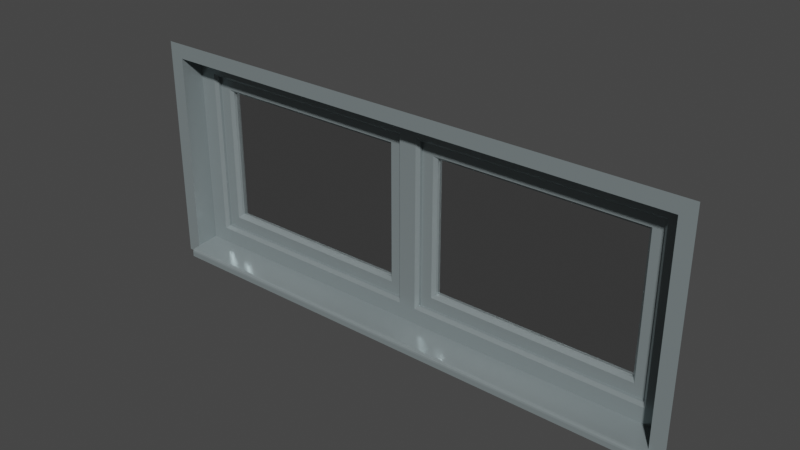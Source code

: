 # Source: 2fach-fenster_0_7m.blend  (saved by Blender 3.6.13; exported with 4.5.12 LTS)
import bpy
from mathutils import Matrix  # noqa: F401  (used for matrix-valued properties, if any)

bpy.ops.wm.read_factory_settings(use_empty=True)
scene = bpy.context.scene
scene.name = 'Scene'

# ---- materials (node trees are filled in below, after node groups)
mat_ral_7001_silbergrau = bpy.data.materials.new('RAL 7001 Silbergrau')
mat_ral_7001_silbergrau.use_transparent_shadow = False
mat_glas = bpy.data.materials.new('Glas')
mat_glas.use_transparent_shadow = False
mat_glas.roughness = 0.2

# ---- node groups
ng_auto_smooth = bpy.data.node_groups.new('Auto Smooth', 'GeometryNodeTree')
_s = ng_auto_smooth.interface.new_socket(name='Geometry', in_out='OUTPUT', socket_type='NodeSocketGeometry')
_s = ng_auto_smooth.interface.new_socket(name='Geometry', in_out='INPUT', socket_type='NodeSocketGeometry')
_s = ng_auto_smooth.interface.new_socket(name='Angle', in_out='INPUT', socket_type='NodeSocketFloat')
_s.subtype = 'ANGLE'
_s.min_value = 0.0
_s.max_value = 3.142
ng_auto_smooth.is_modifier = True
_N = ng_auto_smooth.nodes; _L = ng_auto_smooth.links
n0 = _N.new('NodeGroupOutput'); n0.name = 'Group Output'; n0.location = (480, -100)
n1 = _N.new('NodeGroupInput'); n1.name = 'Group Input'; n1.location = (-420, -300)
n2 = _N.new('NodeGroupInput'); n2.name = 'Group Input.001'; n2.location = (-60, -100)
n3 = _N.new('GeometryNodeSetShadeSmooth'); n3.name = 'Set Shade Smooth'; n3.location = (120, -100)
n3.domain = 'EDGE'
n4 = _N.new('GeometryNodeSetShadeSmooth'); n4.name = 'Set Shade Smooth.001'; n4.location = (300, -100)
n5 = _N.new('GeometryNodeInputMeshEdgeAngle'); n5.name = 'Edge Angle'; n5.location = (-420, -220)
n6 = _N.new('GeometryNodeInputEdgeSmooth'); n6.name = 'Is Edge Smooth'; n6.location = (-60, -160)
n7 = _N.new('GeometryNodeInputShadeSmooth'); n7.name = 'Is Face Smooth'; n7.location = (-240, -340)
n8 = _N.new('FunctionNodeBooleanMath'); n8.name = 'Boolean Math'; n8.location = (-60, -220)
n9 = _N.new('FunctionNodeCompare'); n9.name = 'Compare'; n9.location = (-240, -180)
n9.operation = 'LESS_EQUAL'
_L.new(n5.outputs[0], n9.inputs[0])
_L.new(n4.outputs[0], n0.inputs[0])
_L.new(n1.outputs[1], n9.inputs[1])
_L.new(n9.outputs[0], n8.inputs[0])
_L.new(n7.outputs[0], n8.inputs[1])
_L.new(n2.outputs[0], n3.inputs[0])
_L.new(n6.outputs[0], n3.inputs[1])
_L.new(n3.outputs[0], n4.inputs[0])
_L.new(n8.outputs[0], n3.inputs[2])
n0.is_active_output = True

# ---- material node trees
mat_ral_7001_silbergrau.use_nodes = True; mat_ral_7001_silbergrau.node_tree.nodes.clear()
_N = mat_ral_7001_silbergrau.node_tree.nodes; _L = mat_ral_7001_silbergrau.node_tree.links
n0 = _N.new('ShaderNodeBsdfPrincipled'); n0.name = 'Principled BSDF'; n0.location = (10, 300)
n0.distribution = 'GGX'
n0.subsurface_method = 'RANDOM_WALK_SKIN'
n0.inputs[0].default_value = (0.2542, 0.3005, 0.3095, 1.0)
n0.inputs[1].default_value = 0.3
n0.inputs[2].default_value = 0.1984
n0.inputs[3].default_value = 1.45
n0.inputs[11].default_value = 0.0
n0.inputs[13].default_value = 0.1667
n0.inputs[20].default_value = 0.05
n0.inputs[27].default_value = (0.0, 0.0, 0.0, 1.0)
n0.inputs[28].default_value = 1.0
n1 = _N.new('ShaderNodeOutputMaterial'); n1.name = 'Material-Ausgabe'; n1.location = (300, 300)
_L.new(n0.outputs[0], n1.inputs[0])
n1.is_active_output = True
mat_glas.use_nodes = True; mat_glas.node_tree.nodes.clear()
_N = mat_glas.node_tree.nodes; _L = mat_glas.node_tree.links
n0 = _N.new('ShaderNodeOutputMaterial'); n0.name = 'Material-Ausgabe'; n0.location = (300, 300)
n1 = _N.new('ShaderNodeBsdfGlass'); n1.name = 'Glas BSDF'; n1.location = (10, 300)
n1.distribution = 'BECKMANN'
n1.inputs[0].default_value = (0.6383, 0.6383, 0.6383, 1.0)
n1.inputs[1].default_value = 0.03
n1.inputs[2].default_value = 25.15
_L.new(n1.outputs[0], n0.inputs[0])
n0.is_active_output = True

# ---- world
world_world = bpy.data.worlds.new('World'); scene.world = world_world
world_world.use_nodes = True; world_world.node_tree.nodes.clear()
_N = world_world.node_tree.nodes; _L = world_world.node_tree.links
n0 = _N.new('ShaderNodeOutputWorld'); n0.name = 'World Output'; n0.location = (300, 300)
n1 = _N.new('ShaderNodeBackground'); n1.name = 'Background'; n1.location = (10, 300)
n1.inputs[0].default_value = (0.05088, 0.05088, 0.05088, 1.0)
_L.new(n1.outputs[0], n0.inputs[0])
n0.is_active_output = True
world_world.color = (0.05088, 0.05088, 0.05088)
world_world.use_sun_shadow = False
world_world.sun_shadow_jitter_overblur = 0.0

# ---- meshes
me_fl_che_002 = bpy.data.meshes.new('Fläche.002')
me_fl_che_002.from_pydata([(0.95, -2.608e-08, 0.75), (0.9, -3.837e-07, 5.96e-08), (-0.95, -1.453e-07, 0.75), (0.9, -2.608e-08, 0.7), (-0.9, -1.453e-07, 0.7), (0.9, -2.608e-08, 0.7), (0.9, -3.837e-07, 5.96e-08), (-0.9, -3.241e-07, 0.0), (3.241e-07, -7.823e-08, 0.7), (0.0, -2.57e-07, 2.98e-07), (3.241e-07, -7.823e-08, 0.75), (3.241e-07, -1.378e-07, -0.03), (-0.9, 0.08, 0.006972), (-0.9, 0.08, 0.7), (3.204e-07, 0.08, 0.7), (0.9, 0.08, 0.7), (0.9, 0.08, 0.006972), (3.204e-07, 0.08, 0.006972), (-0.04, 0.1, 0.07), (-0.83, 0.1, 0.07), (-0.83, 0.1, 0.63), (-0.04, 0.1, 0.63), (0.04, 0.1, 0.63), (0.83, 0.1, 0.63), (0.83, 0.1, 0.07), (0.04, 0.1, 0.07), (-0.09, 0.12, 0.12), (-0.78, 0.12, 0.12), (-0.78, 0.12, 0.58), (-0.09, 0.12, 0.58), (0.09, 0.12, 0.58), (0.78, 0.12, 0.58), (0.78, 0.12, 0.12), (0.09, 0.12, 0.12), (-0.9, -2.049e-07, -0.03), (0.9, -8.568e-08, -0.03), (3.241e-07, -0.03, -0.03), (-0.9, -0.03, -0.03), (0.9, -0.03, -0.03), (3.241e-07, -0.03, -0.01261), (3.241e-07, -0.02004, -0.001746), (3.241e-07, -0.02867, -0.007498), (3.241e-07, -0.02502, -0.00352), (-0.9, -0.03, -0.01261), (-0.9, -0.02004, -0.001746), (-0.9, -0.02867, -0.007498), (-0.9, -0.02502, -0.00352), (0.9, -0.02004, -0.001746), (0.9, -0.03, -0.01261), (0.9, -0.02502, -0.00352), (0.9, -0.02867, -0.007498), (-0.83, 0.09, 0.63), (-0.84, 0.08, 0.64), (0.83, 0.09, 0.63), (0.84, 0.08, 0.64), (0.83, 0.09, 0.07), (0.84, 0.08, 0.06), (-0.83, 0.09, 0.07), (-0.84, 0.08, 0.06), (-0.04, 0.09, 0.63), (-0.03, 0.08, 0.64), (-0.03, 0.08, 0.06), (-0.04, 0.09, 0.07), (0.04, 0.09, 0.07), (0.03, 0.08, 0.06), (0.03, 0.08, 0.64), (0.04, 0.09, 0.63), (-0.08, 0.1, 0.11), (-0.09, 0.11, 0.12), (-0.78, 0.11, 0.12), (-0.79, 0.1, 0.11), (-0.78, 0.11, 0.58), (-0.79, 0.1, 0.59), (-0.09, 0.11, 0.58), (-0.08, 0.1, 0.59), (0.08, 0.1, 0.59), (0.09, 0.11, 0.58), (0.78, 0.11, 0.58), (0.79, 0.1, 0.59), (0.78, 0.11, 0.12), (0.79, 0.1, 0.11), (0.09, 0.11, 0.12), (0.08, 0.1, 0.11), (-0.95, -7.264e-08, 0.0), (0.95, -5.588e-08, 0.0), (-0.9, -3.241e-07, 0.0), (-0.9, -2.049e-07, -0.03), (-0.95, -2.049e-07, -0.03), (0.95, -8.568e-08, -0.03)], [], [(9, 6, 16, 17), (8, 5, 0, 10), (35, 6, 47, 49, 50, 48, 38), (2, 83, 7, 4), (64, 65, 14, 17), (8, 4, 13, 14), (4, 7, 12, 13), (5, 8, 14, 15), (69, 68, 26, 27), (7, 34, 37, 43, 45, 46, 44), (4, 8, 10, 2), (7, 9, 17, 12), (60, 61, 17, 14), (59, 51, 20, 21), (58, 52, 13, 12), (62, 59, 21, 18), (55, 53, 23, 24), (65, 54, 15, 14), (57, 62, 18, 19), (66, 63, 25, 22), (74, 67, 18, 21), (52, 60, 14, 13), (53, 66, 22, 23), (61, 58, 12, 17), (81, 79, 32, 33), (63, 55, 24, 25), (56, 64, 17, 16), (54, 56, 16, 15), (68, 73, 29, 26), (73, 71, 28, 29), (77, 76, 30, 31), (71, 69, 27, 28), (76, 81, 33, 30), (79, 77, 31, 32), (78, 80, 24, 23), (29, 28, 27, 26), (70, 72, 20, 19), (72, 74, 21, 20), (67, 70, 19, 18), (31, 30, 33, 32), (80, 82, 25, 24), (75, 78, 23, 22), (82, 75, 22, 25), (6, 9, 40, 47), (36, 38, 48, 39), (34, 11, 36, 37), (9, 7, 44, 40), (11, 35, 38, 36), (40, 44, 46, 42), (42, 46, 45, 41), (41, 45, 43, 39), (47, 40, 42, 49), (49, 42, 41, 50), (50, 41, 39, 48), (39, 43, 37, 36), (62, 57, 58, 61), (57, 51, 52, 58), (51, 59, 60, 52), (59, 62, 61, 60), (66, 53, 54, 65), (53, 55, 56, 54), (55, 63, 64, 56), (65, 64, 63, 66), (68, 69, 70, 67), (69, 71, 72, 70), (71, 73, 74, 72), (73, 68, 67, 74), (76, 77, 78, 75), (77, 79, 80, 78), (79, 81, 82, 80), (75, 82, 81, 76), (51, 57, 19, 20), (16, 1, 3, 15), (1, 84, 0, 3), (34, 7, 85, 86), (83, 87, 34, 7), (84, 6, 35, 88)])
me_fl_che_002.polygons.foreach_set('material_index', [0, 0, 0, 0, 0, 0, 0, 0, 0, 0, 0, 0, 0, 0, 0, 0, 0, 0, 0, 0, 0, 0, 0, 0, 0, 0, 0, 0, 0, 0, 0, 0, 0, 0, 0, 1, 0, 0, 0, 1, 0, 0, 0, 0, 0, 0, 0, 0, 0, 0, 0, 0, 0, 0, 0, 0, 0, 0, 0, 0, 0, 0, 0, 0, 0, 0, 0, 0, 0, 0, 0, 0, 0, 0, 0, 0, 0])
_uv = me_fl_che_002.uv_layers.new(name='UV-Map')
_uv.uv.foreach_set('vector', [0.9688, 0.5, 0.9687, 0.02632, 0.9687, 0.02632, 0.9688, 0.5, 0.03125, 0.5, 0.03125, 0.02632, 0.0, 0.0, 0.0, 0.5, 0.0, 0.0, 0.9687, 0.02632, 0.9688, 0.02632, 0.9534, 0.0259, 0.7951, 0.0216, 0.615, 0.01671, 0.0, 0.0, 0.0, 1.0, 0.0, 0.0, 0.9688, 0.9737, 0.03125, 0.9737, 0.9417, 0.4803, 0.05941, 0.4803, 0.03125, 0.5, 0.9688, 0.5, 0.03125, 0.5, 0.03125, 0.9737, 0.03125, 0.9737, 0.03125, 0.5, 0.03125, 0.9737, 0.9688, 0.9737, 0.9688, 0.9737, 0.03125, 0.9737, 0.03125, 0.02632, 0.03125, 0.5, 0.03125, 0.5, 0.03125, 0.02632, 0.9053, 0.9207, 0.9053, 0.553, 0.9053, 0.553, 0.9053, 0.9207, 0.9688, 0.9737, 0.0, 0.0, 0.0, 0.0, 0.615, 0.6181, 0.7951, 0.7992, 0.9534, 0.9583, 0.9688, 0.9737, 0.03125, 0.9737, 0.03125, 0.5, 0.0, 0.5, 0.0, 1.0, 0.9688, 0.9737, 0.9688, 0.5, 0.9688, 0.5, 0.9688, 0.9737, 0.05941, 0.5197, 0.9417, 0.5197, 0.9688, 0.5, 0.03125, 0.5, 0.0625, 0.5263, 0.0625, 0.9474, 0.0625, 0.9474, 0.0625, 0.5263, 0.9426, 0.9511, 0.05804, 0.9511, 0.03125, 0.9737, 0.9688, 0.9737, 0.9375, 0.5263, 0.0625, 0.5263, 0.0625, 0.5263, 0.9375, 0.5263, 0.9375, 0.05263, 0.0625, 0.05263, 0.0625, 0.05263, 0.9375, 0.05263, 0.05804, 0.4797, 0.05804, 0.04887, 0.03125, 0.02632, 0.03125, 0.5, 0.9375, 0.9474, 0.9375, 0.5263, 0.9375, 0.5263, 0.9375, 0.9474, 0.0625, 0.4737, 0.9375, 0.4737, 0.9375, 0.4737, 0.0625, 0.4737, 0.08824, 0.5476, 0.9118, 0.5476, 0.9375, 0.5263, 0.0625, 0.5263, 0.05804, 0.9511, 0.05804, 0.5203, 0.03125, 0.5, 0.03125, 0.9737, 0.0625, 0.05263, 0.0625, 0.4737, 0.0625, 0.4737, 0.0625, 0.05263, 0.9425, 0.5202, 0.9425, 0.951, 0.9688, 0.9737, 0.9688, 0.5, 0.9053, 0.447, 0.9053, 0.07928, 0.9053, 0.07928, 0.9053, 0.447, 0.9375, 0.4737, 0.9375, 0.05263, 0.9375, 0.05263, 0.9375, 0.4737, 0.9425, 0.04904, 0.9425, 0.4798, 0.9688, 0.5, 0.9687, 0.02632, 0.05804, 0.04887, 0.9426, 0.04887, 0.9687, 0.02632, 0.03125, 0.02632, 0.9053, 0.553, 0.09467, 0.553, 0.09467, 0.553, 0.9053, 0.553, 0.09467, 0.553, 0.09467, 0.9207, 0.09467, 0.9207, 0.09467, 0.553, 0.09467, 0.07928, 0.09467, 0.447, 0.09467, 0.447, 0.09467, 0.07928, 0.09467, 0.9207, 0.9053, 0.9207, 0.9053, 0.9207, 0.09467, 0.9207, 0.09467, 0.447, 0.9053, 0.447, 0.9053, 0.447, 0.09467, 0.447, 0.9053, 0.07928, 0.09467, 0.07928, 0.09467, 0.07928, 0.9053, 0.07928, 0.08824, 0.07395, 0.9118, 0.07395, 0.9375, 0.05263, 0.0625, 0.05263, 0.09467, 0.553, 0.09467, 0.9207, 0.9053, 0.9207, 0.9053, 0.553, 0.9118, 0.926, 0.08824, 0.926, 0.0625, 0.9474, 0.9375, 0.9474, 0.08824, 0.926, 0.08824, 0.5476, 0.0625, 0.5263, 0.0625, 0.9474, 0.9118, 0.5476, 0.9118, 0.926, 0.9375, 0.9474, 0.9375, 0.5263, 0.09467, 0.07928, 0.09467, 0.447, 0.9053, 0.447, 0.9053, 0.07928, 0.9118, 0.07395, 0.9118, 0.4524, 0.9375, 0.4737, 0.9375, 0.05263, 0.08824, 0.4524, 0.08824, 0.07395, 0.0625, 0.05263, 0.0625, 0.4737, 0.9118, 0.4524, 0.08824, 0.4524, 0.0625, 0.4737, 0.9375, 0.4737, 0.9687, 0.02632, 0.9688, 0.5, 0.9688, 0.5, 0.9688, 0.02632, 0.0, 0.0, 0.0, 0.0, 0.615, 0.01671, 0.615, 0.3174, 0.0, 0.0, 0.0, 0.0, 0.0, 0.0, 0.0, 0.0, 0.9688, 0.5, 0.9688, 0.9737, 0.9688, 0.9737, 0.9688, 0.5, 0.0, 0.0, 0.0, 0.0, 0.0, 0.0, 0.0, 0.0, 0.9688, 0.5, 0.9688, 0.9737, 0.9534, 0.9583, 0.9688, 0.5, 0.9688, 0.5, 0.9534, 0.9583, 0.7951, 0.7992, 0.796, 0.4108, 0.796, 0.4108, 0.7951, 0.7992, 0.615, 0.6181, 0.615, 0.3174, 0.9688, 0.02632, 0.9688, 0.5, 0.9688, 0.5, 0.9534, 0.0259, 0.9534, 0.0259, 0.9688, 0.5, 0.796, 0.4108, 0.7951, 0.0216, 0.7951, 0.0216, 0.796, 0.4108, 0.615, 0.3174, 0.615, 0.01671, 0.615, 0.3174, 0.615, 0.6181, 0.0, 0.0, 0.0, 0.0, 0.9375, 0.5263, 0.9375, 0.9474, 0.9425, 0.951, 0.9425, 0.5202, 0.9375, 0.9474, 0.0625, 0.9474, 0.05804, 0.9511, 0.9426, 0.9511, 0.0625, 0.9474, 0.0625, 0.5263, 0.05804, 0.5203, 0.05804, 0.9511, 0.0625, 0.5263, 0.9375, 0.5263, 0.9417, 0.5197, 0.05941, 0.5197, 0.0625, 0.4737, 0.0625, 0.05263, 0.05804, 0.04887, 0.05804, 0.4797, 0.0625, 0.05263, 0.9375, 0.05263, 0.9426, 0.04887, 0.05804, 0.04887, 0.9375, 0.05263, 0.9375, 0.4737, 0.9425, 0.4798, 0.9425, 0.04904, 0.05941, 0.4803, 0.9417, 0.4803, 0.9375, 0.4737, 0.0625, 0.4737, 0.9053, 0.553, 0.9053, 0.9207, 0.9118, 0.926, 0.9118, 0.5476, 0.9053, 0.9207, 0.09467, 0.9207, 0.08824, 0.926, 0.9118, 0.926, 0.09467, 0.9207, 0.09467, 0.553, 0.08824, 0.5476, 0.08824, 0.926, 0.09467, 0.553, 0.9053, 0.553, 0.9118, 0.5476, 0.08824, 0.5476, 0.09467, 0.447, 0.09467, 0.07928, 0.08824, 0.07395, 0.08824, 0.4524, 0.09467, 0.07928, 0.9053, 0.07928, 0.9118, 0.07395, 0.08824, 0.07395, 0.9053, 0.07928, 0.9053, 0.447, 0.9118, 0.4524, 0.9118, 0.07395, 0.08824, 0.4524, 0.9118, 0.4524, 0.9053, 0.447, 0.09467, 0.447, 0.0625, 0.9474, 0.9375, 0.9474, 0.9375, 0.9474, 0.0625, 0.9474, 0.9687, 0.02632, 0.0, 0.0, 0.0, 0.0, 0.03125, 0.02632, 0.0, 0.0, 0.0, 0.0, 0.0, 0.0, 0.0, 0.0, 0.0, 0.0, 0.9688, 0.9737, 0.9688, 0.9737, 0.0, 0.0, 0.0, 0.0, 0.0, 0.0, 0.0, 0.0, 0.0, 0.0, 0.0, 0.0, 0.9687, 0.02632, 0.0, 0.0, 0.0, 0.0])
me_fl_che_002.materials.append(mat_ral_7001_silbergrau)
me_fl_che_002.materials.append(mat_glas)
me_fl_che_002.update()

# ---- objects
ob_2fach_fenster_0_7m = bpy.data.objects.new('2fach-fenster_0,7m', me_fl_che_002)

# ---- transforms, parenting, visibility, modifiers, constraints
ob_2fach_fenster_0_7m.location = (0.0, 0.0, 0.0)
_m = ob_2fach_fenster_0_7m.modifiers.new('Auto Smooth', 'NODES')
_m.node_group = ng_auto_smooth
_gi = [s.identifier for s in ng_auto_smooth.interface.items_tree if s.item_type == 'SOCKET' and s.in_out == 'INPUT']
_m[_gi[1]] = 0.5236  # Angle

# ---- collection membership
scene.collection.objects.link(ob_2fach_fenster_0_7m)

# ---- scene / render settings (as saved in the file)
scene.frame_start = 1; scene.frame_end = 250; scene.frame_set(0)
scene.render.engine = 'BLENDER_EEVEE_NEXT'
scene.cycles.sampling_pattern = 'TABULATED_SOBOL'
scene.view_settings.view_transform = 'Filmic'
bpy.context.view_layer.update()

# ---- added for rendering (the .blend has no active camera and no usable light): camera, sun
cam_auto = bpy.data.cameras.new('AutoCamera')
cam_auto.lens = 50.0
cam_auto.sensor_width = 36.0
cam_auto.clip_end = 1000.0
ob_auto_camera = bpy.data.objects.new('AutoCamera', cam_auto)
scene.collection.objects.link(ob_auto_camera)
ob_auto_camera.location = (1.90536, -2.24143, 1.88429)
ob_auto_camera.rotation_euler = (1.09748, -7.21219e-08, 0.694738)
scene.camera = ob_auto_camera
light_auto_sun = bpy.data.lights.new('AutoSun', 'SUN')
light_auto_sun.energy = 3.0
light_auto_sun.angle = 0.0523599
ob_auto_sun = bpy.data.objects.new('AutoSun', light_auto_sun)
scene.collection.objects.link(ob_auto_sun)
ob_auto_sun.rotation_euler = (0.872665, 0.174533, 0.523599)
bpy.context.view_layer.update()
